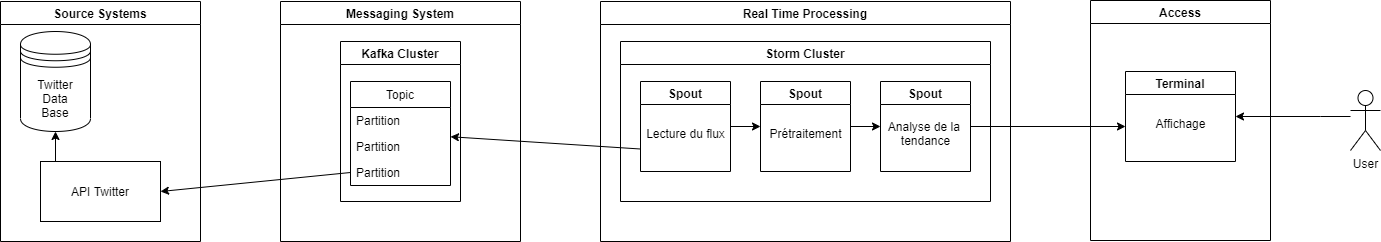

The diagram above was exported from draw.io. Its source (the exported page's mxGraphModel, read from the mxfile embedded in the PNG):
<mxGraphModel dx="662" dy="761" grid="1" gridSize="10" guides="1" tooltips="1" connect="1" arrows="1" fold="1" page="1" pageScale="1" pageWidth="827" pageHeight="1169" math="0" shadow="0">
  <root>
    <mxCell id="WIyWlLk6GJQsqaUBKTNV-0" />
    <mxCell id="WIyWlLk6GJQsqaUBKTNV-1" parent="WIyWlLk6GJQsqaUBKTNV-0" />
    <mxCell id="1Rh3GWdXTk58qHpdMK_b-4" value="Source Systems" style="swimlane;" vertex="1" parent="WIyWlLk6GJQsqaUBKTNV-1">
      <mxGeometry x="80" y="120" width="200" height="240" as="geometry" />
    </mxCell>
    <mxCell id="1Rh3GWdXTk58qHpdMK_b-6" value="Twitter&lt;br&gt;&amp;nbsp;Data &lt;br&gt;Base" style="shape=datastore;whiteSpace=wrap;html=1;" vertex="1" parent="1Rh3GWdXTk58qHpdMK_b-4">
      <mxGeometry x="20" y="30" width="70" height="100" as="geometry" />
    </mxCell>
    <mxCell id="1Rh3GWdXTk58qHpdMK_b-10" style="edgeStyle=orthogonalEdgeStyle;rounded=0;orthogonalLoop=1;jettySize=auto;html=1;exitX=0.25;exitY=0;exitDx=0;exitDy=0;entryX=0.5;entryY=1;entryDx=0;entryDy=0;" edge="1" parent="1Rh3GWdXTk58qHpdMK_b-4" source="1Rh3GWdXTk58qHpdMK_b-7" target="1Rh3GWdXTk58qHpdMK_b-6">
      <mxGeometry relative="1" as="geometry" />
    </mxCell>
    <mxCell id="1Rh3GWdXTk58qHpdMK_b-7" value="API Twitter" style="rounded=0;whiteSpace=wrap;html=1;" vertex="1" parent="1Rh3GWdXTk58qHpdMK_b-4">
      <mxGeometry x="40" y="160" width="120" height="60" as="geometry" />
    </mxCell>
    <mxCell id="1Rh3GWdXTk58qHpdMK_b-11" value="Messaging System" style="swimlane;" vertex="1" parent="WIyWlLk6GJQsqaUBKTNV-1">
      <mxGeometry x="360" y="120" width="240" height="240" as="geometry" />
    </mxCell>
    <mxCell id="1Rh3GWdXTk58qHpdMK_b-12" value="Kafka Cluster" style="swimlane;" vertex="1" parent="1Rh3GWdXTk58qHpdMK_b-11">
      <mxGeometry x="60" y="40" width="120" height="160" as="geometry" />
    </mxCell>
    <mxCell id="1Rh3GWdXTk58qHpdMK_b-13" value="Topic" style="swimlane;fontStyle=0;childLayout=stackLayout;horizontal=1;startSize=26;fillColor=none;horizontalStack=0;resizeParent=1;resizeParentMax=0;resizeLast=0;collapsible=1;marginBottom=0;" vertex="1" parent="1Rh3GWdXTk58qHpdMK_b-12">
      <mxGeometry x="10" y="40" width="100" height="104" as="geometry" />
    </mxCell>
    <mxCell id="1Rh3GWdXTk58qHpdMK_b-14" value="Partition" style="text;strokeColor=none;fillColor=none;align=left;verticalAlign=top;spacingLeft=4;spacingRight=4;overflow=hidden;rotatable=0;points=[[0,0.5],[1,0.5]];portConstraint=eastwest;" vertex="1" parent="1Rh3GWdXTk58qHpdMK_b-13">
      <mxGeometry y="26" width="100" height="26" as="geometry" />
    </mxCell>
    <mxCell id="1Rh3GWdXTk58qHpdMK_b-15" value="Partition" style="text;strokeColor=none;fillColor=none;align=left;verticalAlign=top;spacingLeft=4;spacingRight=4;overflow=hidden;rotatable=0;points=[[0,0.5],[1,0.5]];portConstraint=eastwest;" vertex="1" parent="1Rh3GWdXTk58qHpdMK_b-13">
      <mxGeometry y="52" width="100" height="26" as="geometry" />
    </mxCell>
    <mxCell id="1Rh3GWdXTk58qHpdMK_b-16" value="Partition" style="text;strokeColor=none;fillColor=none;align=left;verticalAlign=top;spacingLeft=4;spacingRight=4;overflow=hidden;rotatable=0;points=[[0,0.5],[1,0.5]];portConstraint=eastwest;" vertex="1" parent="1Rh3GWdXTk58qHpdMK_b-13">
      <mxGeometry y="78" width="100" height="26" as="geometry" />
    </mxCell>
    <mxCell id="1Rh3GWdXTk58qHpdMK_b-17" value="" style="endArrow=classic;html=1;exitX=0;exitY=0.5;exitDx=0;exitDy=0;entryX=1;entryY=0.5;entryDx=0;entryDy=0;" edge="1" parent="WIyWlLk6GJQsqaUBKTNV-1" source="1Rh3GWdXTk58qHpdMK_b-16" target="1Rh3GWdXTk58qHpdMK_b-7">
      <mxGeometry width="50" height="50" relative="1" as="geometry">
        <mxPoint x="320" y="400" as="sourcePoint" />
        <mxPoint x="370" y="350" as="targetPoint" />
      </mxGeometry>
    </mxCell>
    <mxCell id="1Rh3GWdXTk58qHpdMK_b-20" value="Real Time Processing" style="swimlane;startSize=23;" vertex="1" parent="WIyWlLk6GJQsqaUBKTNV-1">
      <mxGeometry x="680" y="120" width="410" height="240" as="geometry" />
    </mxCell>
    <mxCell id="1Rh3GWdXTk58qHpdMK_b-22" value="Storm Cluster" style="swimlane;" vertex="1" parent="1Rh3GWdXTk58qHpdMK_b-20">
      <mxGeometry x="20" y="40" width="370" height="160" as="geometry" />
    </mxCell>
    <mxCell id="1Rh3GWdXTk58qHpdMK_b-23" value="Spout" style="swimlane;" vertex="1" parent="1Rh3GWdXTk58qHpdMK_b-22">
      <mxGeometry x="20" y="40" width="90" height="90" as="geometry" />
    </mxCell>
    <mxCell id="1Rh3GWdXTk58qHpdMK_b-24" value="Lecture du flux" style="text;html=1;align=center;verticalAlign=middle;resizable=0;points=[];autosize=1;" vertex="1" parent="1Rh3GWdXTk58qHpdMK_b-23">
      <mxGeometry y="42" width="90" height="20" as="geometry" />
    </mxCell>
    <mxCell id="1Rh3GWdXTk58qHpdMK_b-25" value="Spout" style="swimlane;" vertex="1" parent="1Rh3GWdXTk58qHpdMK_b-22">
      <mxGeometry x="140" y="40" width="90" height="90" as="geometry" />
    </mxCell>
    <mxCell id="1Rh3GWdXTk58qHpdMK_b-26" value="Prétraitement" style="text;html=1;align=center;verticalAlign=middle;resizable=0;points=[];autosize=1;" vertex="1" parent="1Rh3GWdXTk58qHpdMK_b-25">
      <mxGeometry y="42" width="90" height="20" as="geometry" />
    </mxCell>
    <mxCell id="1Rh3GWdXTk58qHpdMK_b-27" value="Spout" style="swimlane;" vertex="1" parent="1Rh3GWdXTk58qHpdMK_b-22">
      <mxGeometry x="260" y="40" width="90" height="90" as="geometry" />
    </mxCell>
    <mxCell id="1Rh3GWdXTk58qHpdMK_b-28" value="Analyse de la &lt;br&gt;tendance" style="text;html=1;align=center;verticalAlign=middle;resizable=0;points=[];autosize=1;" vertex="1" parent="1Rh3GWdXTk58qHpdMK_b-27">
      <mxGeometry y="37" width="90" height="30" as="geometry" />
    </mxCell>
    <mxCell id="1Rh3GWdXTk58qHpdMK_b-33" value="" style="endArrow=classic;html=1;exitX=1;exitY=0.5;exitDx=0;exitDy=0;entryX=0;entryY=0.5;entryDx=0;entryDy=0;" edge="1" parent="1Rh3GWdXTk58qHpdMK_b-22" source="1Rh3GWdXTk58qHpdMK_b-23" target="1Rh3GWdXTk58qHpdMK_b-25">
      <mxGeometry width="50" height="50" relative="1" as="geometry">
        <mxPoint x="160" y="240" as="sourcePoint" />
        <mxPoint x="210" y="190" as="targetPoint" />
      </mxGeometry>
    </mxCell>
    <mxCell id="1Rh3GWdXTk58qHpdMK_b-34" value="" style="endArrow=classic;html=1;exitX=1;exitY=0.5;exitDx=0;exitDy=0;entryX=0;entryY=0.5;entryDx=0;entryDy=0;" edge="1" parent="1Rh3GWdXTk58qHpdMK_b-22" source="1Rh3GWdXTk58qHpdMK_b-25" target="1Rh3GWdXTk58qHpdMK_b-27">
      <mxGeometry width="50" height="50" relative="1" as="geometry">
        <mxPoint x="160" y="240" as="sourcePoint" />
        <mxPoint x="210" y="190" as="targetPoint" />
      </mxGeometry>
    </mxCell>
    <mxCell id="1Rh3GWdXTk58qHpdMK_b-31" value="" style="endArrow=classic;html=1;exitX=0;exitY=0.75;exitDx=0;exitDy=0;" edge="1" parent="WIyWlLk6GJQsqaUBKTNV-1" source="1Rh3GWdXTk58qHpdMK_b-23" target="1Rh3GWdXTk58qHpdMK_b-13">
      <mxGeometry width="50" height="50" relative="1" as="geometry">
        <mxPoint x="580" y="380" as="sourcePoint" />
        <mxPoint x="630" y="330" as="targetPoint" />
      </mxGeometry>
    </mxCell>
    <mxCell id="1Rh3GWdXTk58qHpdMK_b-35" value="Access" style="swimlane;" vertex="1" parent="WIyWlLk6GJQsqaUBKTNV-1">
      <mxGeometry x="1170" y="119" width="180" height="240" as="geometry" />
    </mxCell>
    <mxCell id="1Rh3GWdXTk58qHpdMK_b-36" value="Terminal" style="swimlane;" vertex="1" parent="1Rh3GWdXTk58qHpdMK_b-35">
      <mxGeometry x="35" y="71" width="110" height="90" as="geometry" />
    </mxCell>
    <mxCell id="1Rh3GWdXTk58qHpdMK_b-37" value="Affichage" style="text;html=1;align=center;verticalAlign=middle;resizable=0;points=[];autosize=1;" vertex="1" parent="1Rh3GWdXTk58qHpdMK_b-36">
      <mxGeometry x="20" y="42" width="70" height="20" as="geometry" />
    </mxCell>
    <mxCell id="1Rh3GWdXTk58qHpdMK_b-39" style="edgeStyle=orthogonalEdgeStyle;rounded=0;orthogonalLoop=1;jettySize=auto;html=1;entryX=1;entryY=0.5;entryDx=0;entryDy=0;" edge="1" parent="WIyWlLk6GJQsqaUBKTNV-1" source="1Rh3GWdXTk58qHpdMK_b-38" target="1Rh3GWdXTk58qHpdMK_b-36">
      <mxGeometry relative="1" as="geometry">
        <Array as="points">
          <mxPoint x="1400" y="235" />
          <mxPoint x="1400" y="235" />
        </Array>
      </mxGeometry>
    </mxCell>
    <mxCell id="1Rh3GWdXTk58qHpdMK_b-38" value="User" style="shape=umlActor;verticalLabelPosition=bottom;verticalAlign=top;html=1;outlineConnect=0;" vertex="1" parent="WIyWlLk6GJQsqaUBKTNV-1">
      <mxGeometry x="1430" y="209" width="30" height="60" as="geometry" />
    </mxCell>
    <mxCell id="1Rh3GWdXTk58qHpdMK_b-40" value="" style="endArrow=classic;html=1;exitX=1;exitY=0.5;exitDx=0;exitDy=0;" edge="1" parent="WIyWlLk6GJQsqaUBKTNV-1" source="1Rh3GWdXTk58qHpdMK_b-27">
      <mxGeometry width="50" height="50" relative="1" as="geometry">
        <mxPoint x="1200" y="400" as="sourcePoint" />
        <mxPoint x="1205" y="245" as="targetPoint" />
      </mxGeometry>
    </mxCell>
  </root>
</mxGraphModel>